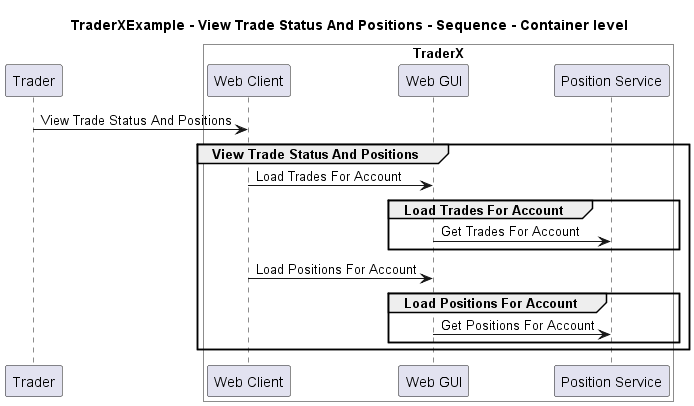

The diagram above was rendered by PlantUML. Its source (embedded in the PNG):
@startuml
!pragma layout smetana

title TraderXExample - View Trade Status And Positions - Sequence - Container level

participant "Trader" as TraderXExample.Actors.Trader

box "TraderX" #White
    participant "Web Client" as TraderXExample.SoftwareSystems.TraderX.Containers.WebClient
    participant "Web GUI" as TraderXExample.SoftwareSystems.TraderX.Containers.WebGUI
    participant "Position Service" as TraderXExample.SoftwareSystems.TraderX.Containers.PositionService
end box


TraderXExample.Actors.Trader -> TraderXExample.SoftwareSystems.TraderX.Containers.WebClient : View Trade Status And Positions
group View Trade Status And Positions
TraderXExample.SoftwareSystems.TraderX.Containers.WebClient -> TraderXExample.SoftwareSystems.TraderX.Containers.WebGUI : Load Trades For Account
group Load Trades For Account
TraderXExample.SoftwareSystems.TraderX.Containers.WebGUI -> TraderXExample.SoftwareSystems.TraderX.Containers.PositionService : Get Trades For Account
end
TraderXExample.SoftwareSystems.TraderX.Containers.WebClient -> TraderXExample.SoftwareSystems.TraderX.Containers.WebGUI : Load Positions For Account
group Load Positions For Account
TraderXExample.SoftwareSystems.TraderX.Containers.WebGUI -> TraderXExample.SoftwareSystems.TraderX.Containers.PositionService : Get Positions For Account
end
end


@enduml